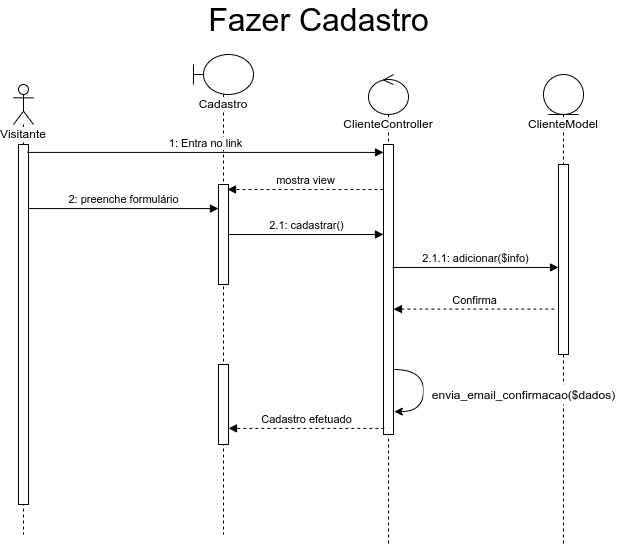

The diagram above was exported from draw.io. Its source (the exported page's mxGraphModel, read from the mxfile embedded in the PNG):
<mxGraphModel dx="1422" dy="878" grid="1" gridSize="10" guides="1" tooltips="1" connect="1" arrows="1" fold="1" page="1" pageScale="1" pageWidth="850" pageHeight="1100" math="0" shadow="0">
  <root>
    <mxCell id="EIgf_Wqvs9mccL7z5t6H-0" />
    <mxCell id="EIgf_Wqvs9mccL7z5t6H-1" parent="EIgf_Wqvs9mccL7z5t6H-0" />
    <mxCell id="EIgf_Wqvs9mccL7z5t6H-2" value="&lt;span style=&quot;background-color: rgb(255 , 255 , 255)&quot;&gt;Visitante&lt;/span&gt;" style="shape=umlLifeline;participant=umlActor;perimeter=lifelinePerimeter;whiteSpace=wrap;html=1;container=1;collapsible=0;recursiveResize=0;verticalAlign=top;spacingTop=36;outlineConnect=0;" parent="EIgf_Wqvs9mccL7z5t6H-1" vertex="1">
      <mxGeometry x="30" y="90" width="20" height="450" as="geometry" />
    </mxCell>
    <mxCell id="EIgf_Wqvs9mccL7z5t6H-3" value="" style="html=1;points=[];perimeter=orthogonalPerimeter;fillColor=default;" parent="EIgf_Wqvs9mccL7z5t6H-2" vertex="1">
      <mxGeometry x="5" y="60" width="10" height="360" as="geometry" />
    </mxCell>
    <mxCell id="EIgf_Wqvs9mccL7z5t6H-4" value="&lt;span style=&quot;background-color: rgb(255 , 255 , 255)&quot;&gt;Cadastro&lt;/span&gt;" style="shape=umlLifeline;participant=umlBoundary;perimeter=lifelinePerimeter;whiteSpace=wrap;html=1;container=1;collapsible=0;recursiveResize=0;verticalAlign=top;spacingTop=36;outlineConnect=0;" parent="EIgf_Wqvs9mccL7z5t6H-1" vertex="1">
      <mxGeometry x="210" y="60" width="60" height="480" as="geometry" />
    </mxCell>
    <mxCell id="EIgf_Wqvs9mccL7z5t6H-6" value="" style="html=1;points=[];perimeter=orthogonalPerimeter;fillColor=default;" parent="EIgf_Wqvs9mccL7z5t6H-4" vertex="1">
      <mxGeometry x="25" y="130" width="10" height="100" as="geometry" />
    </mxCell>
    <mxCell id="EIgf_Wqvs9mccL7z5t6H-8" value="" style="html=1;points=[];perimeter=orthogonalPerimeter;labelBackgroundColor=#FFFFFF;fillColor=default;" parent="EIgf_Wqvs9mccL7z5t6H-4" vertex="1">
      <mxGeometry x="25" y="310" width="10" height="80" as="geometry" />
    </mxCell>
    <mxCell id="EIgf_Wqvs9mccL7z5t6H-9" value="&lt;span style=&quot;background-color: rgb(255 , 255 , 255)&quot;&gt;ClienteController&lt;/span&gt;" style="shape=umlLifeline;participant=umlControl;perimeter=lifelinePerimeter;whiteSpace=wrap;html=1;container=1;collapsible=0;recursiveResize=0;verticalAlign=top;spacingTop=36;outlineConnect=0;fillColor=default;" parent="EIgf_Wqvs9mccL7z5t6H-1" vertex="1">
      <mxGeometry x="385" y="80" width="40" height="470" as="geometry" />
    </mxCell>
    <mxCell id="EIgf_Wqvs9mccL7z5t6H-10" value="" style="html=1;points=[];perimeter=orthogonalPerimeter;labelBackgroundColor=#FFFFFF;fillColor=default;" parent="EIgf_Wqvs9mccL7z5t6H-9" vertex="1">
      <mxGeometry x="15" y="70" width="10" height="290" as="geometry" />
    </mxCell>
    <mxCell id="EIgf_Wqvs9mccL7z5t6H-12" style="edgeStyle=orthogonalEdgeStyle;rounded=0;orthogonalLoop=1;jettySize=auto;html=1;entryX=1.083;entryY=0.824;entryDx=0;entryDy=0;entryPerimeter=0;curved=1;" parent="EIgf_Wqvs9mccL7z5t6H-9" edge="1">
      <mxGeometry relative="1" as="geometry">
        <Array as="points">
          <mxPoint x="55" y="295" />
          <mxPoint x="55" y="337" />
        </Array>
        <mxPoint x="25" y="295" as="sourcePoint" />
        <mxPoint x="25.829999999999927" y="337.1199999999999" as="targetPoint" />
      </mxGeometry>
    </mxCell>
    <mxCell id="EIgf_Wqvs9mccL7z5t6H-13" value="2: preenche formulário" style="html=1;verticalAlign=bottom;endArrow=block;rounded=0;exitX=1;exitY=0.178;exitDx=0;exitDy=0;exitPerimeter=0;" parent="EIgf_Wqvs9mccL7z5t6H-1" target="EIgf_Wqvs9mccL7z5t6H-6" edge="1" source="EIgf_Wqvs9mccL7z5t6H-3">
      <mxGeometry width="80" relative="1" as="geometry">
        <mxPoint x="100" y="163" as="sourcePoint" />
        <mxPoint x="230" y="220" as="targetPoint" />
      </mxGeometry>
    </mxCell>
    <mxCell id="EIgf_Wqvs9mccL7z5t6H-14" value="ClienteModel" style="shape=umlLifeline;participant=umlEntity;perimeter=lifelinePerimeter;whiteSpace=wrap;html=1;container=1;collapsible=0;recursiveResize=0;verticalAlign=top;spacingTop=36;outlineConnect=0;labelBackgroundColor=#FFFFFF;fillColor=default;" parent="EIgf_Wqvs9mccL7z5t6H-1" vertex="1">
      <mxGeometry x="560" y="80" width="40" height="470" as="geometry" />
    </mxCell>
    <mxCell id="EIgf_Wqvs9mccL7z5t6H-15" value="" style="html=1;points=[];perimeter=orthogonalPerimeter;labelBackgroundColor=#FFFFFF;fillColor=default;" parent="EIgf_Wqvs9mccL7z5t6H-14" vertex="1">
      <mxGeometry x="15" y="90" width="10" height="190" as="geometry" />
    </mxCell>
    <mxCell id="EIgf_Wqvs9mccL7z5t6H-16" value="2.1.1: adicionar($info)" style="html=1;verticalAlign=bottom;endArrow=block;rounded=0;exitX=0.9;exitY=0.424;exitDx=0;exitDy=0;exitPerimeter=0;" parent="EIgf_Wqvs9mccL7z5t6H-1" source="EIgf_Wqvs9mccL7z5t6H-10" edge="1" target="EIgf_Wqvs9mccL7z5t6H-15">
      <mxGeometry width="80" relative="1" as="geometry">
        <mxPoint x="420" y="199.9999999999999" as="sourcePoint" />
        <mxPoint x="575" y="199.9999999999999" as="targetPoint" />
      </mxGeometry>
    </mxCell>
    <mxCell id="EIgf_Wqvs9mccL7z5t6H-17" value="Confirma" style="html=1;verticalAlign=bottom;endArrow=block;rounded=0;exitX=-0.417;exitY=0.761;exitDx=0;exitDy=0;exitPerimeter=0;dashed=1;" parent="EIgf_Wqvs9mccL7z5t6H-1" source="EIgf_Wqvs9mccL7z5t6H-15" edge="1">
      <mxGeometry width="80" relative="1" as="geometry">
        <mxPoint x="570" y="315" as="sourcePoint" />
        <mxPoint x="410" y="314.5899999999999" as="targetPoint" />
      </mxGeometry>
    </mxCell>
    <mxCell id="EIgf_Wqvs9mccL7z5t6H-18" value="envia_email_confirmacao($dados)" style="text;html=1;align=center;verticalAlign=middle;resizable=0;points=[];autosize=1;strokeColor=none;fillColor=default;" parent="EIgf_Wqvs9mccL7z5t6H-1" vertex="1">
      <mxGeometry x="440" y="390" width="200" height="20" as="geometry" />
    </mxCell>
    <mxCell id="EIgf_Wqvs9mccL7z5t6H-19" value="Cadastro efetuado" style="html=1;verticalAlign=bottom;endArrow=block;rounded=0;exitX=0.083;exitY=0.953;exitDx=0;exitDy=0;exitPerimeter=0;dashed=1;" parent="EIgf_Wqvs9mccL7z5t6H-1" target="EIgf_Wqvs9mccL7z5t6H-8" edge="1">
      <mxGeometry width="80" relative="1" as="geometry">
        <mxPoint x="400.8299999999999" y="433.8900000000001" as="sourcePoint" />
        <mxPoint x="411.66999999999996" y="449.9999999999999" as="targetPoint" />
      </mxGeometry>
    </mxCell>
    <mxCell id="644go7L7bMvWF7iFMRSK-0" value="&lt;font style=&quot;font-size: 32px&quot;&gt;Fazer Cadastro&lt;/font&gt;" style="text;html=1;align=center;verticalAlign=middle;resizable=0;points=[];autosize=1;strokeColor=none;fillColor=none;" parent="EIgf_Wqvs9mccL7z5t6H-1" vertex="1">
      <mxGeometry x="215" y="10" width="240" height="30" as="geometry" />
    </mxCell>
    <mxCell id="EIgf_Wqvs9mccL7z5t6H-7" value="2.1: cadastrar()" style="html=1;verticalAlign=bottom;endArrow=block;rounded=0;" parent="EIgf_Wqvs9mccL7z5t6H-1" target="EIgf_Wqvs9mccL7z5t6H-10" edge="1" source="EIgf_Wqvs9mccL7z5t6H-6">
      <mxGeometry width="80" relative="1" as="geometry">
        <mxPoint x="245" y="180" as="sourcePoint" />
        <mxPoint x="325" y="180" as="targetPoint" />
      </mxGeometry>
    </mxCell>
    <mxCell id="jy0TolU_DeCw7tJfzi8A-0" value="1: Entra no link" style="html=1;verticalAlign=bottom;endArrow=block;rounded=0;exitX=0.9;exitY=0.022;exitDx=0;exitDy=0;exitPerimeter=0;" edge="1" parent="EIgf_Wqvs9mccL7z5t6H-1" source="EIgf_Wqvs9mccL7z5t6H-3" target="EIgf_Wqvs9mccL7z5t6H-10">
      <mxGeometry width="80" relative="1" as="geometry">
        <mxPoint x="50" y="159.99999999999994" as="sourcePoint" />
        <mxPoint x="240" y="159.99999999999994" as="targetPoint" />
      </mxGeometry>
    </mxCell>
    <mxCell id="jy0TolU_DeCw7tJfzi8A-2" value="mostra view" style="html=1;verticalAlign=bottom;endArrow=block;rounded=0;dashed=1;entryX=0.9;entryY=0.05;entryDx=0;entryDy=0;entryPerimeter=0;" edge="1" parent="EIgf_Wqvs9mccL7z5t6H-1" source="EIgf_Wqvs9mccL7z5t6H-10" target="EIgf_Wqvs9mccL7z5t6H-6">
      <mxGeometry width="80" relative="1" as="geometry">
        <mxPoint x="580.8299999999999" y="324.5899999999999" as="sourcePoint" />
        <mxPoint x="420" y="324.5899999999999" as="targetPoint" />
      </mxGeometry>
    </mxCell>
  </root>
</mxGraphModel>